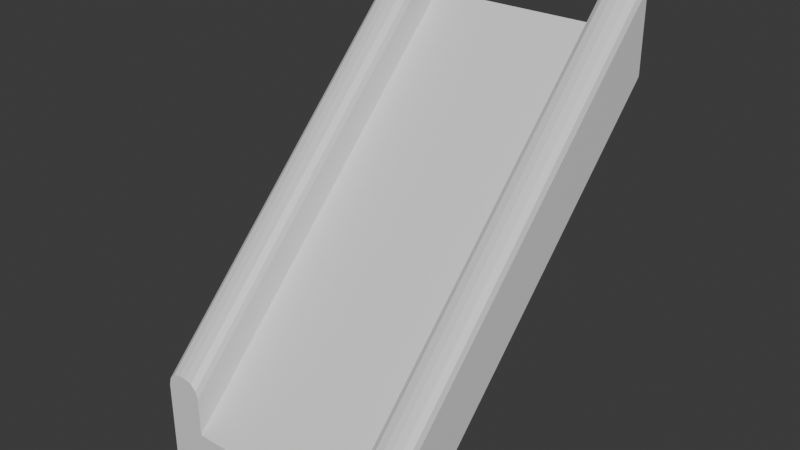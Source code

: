 # Source: slope.blend  (saved by Blender 4.3.32; exported with 4.5.12 LTS)
import bpy
from mathutils import Matrix  # noqa: F401  (used for matrix-valued properties, if any)

bpy.ops.wm.read_factory_settings(use_empty=True)
scene = bpy.context.scene
scene.name = 'Scene'

# ---- collections
col_collection = bpy.data.collections.new('Collection'); scene.collection.children.link(col_collection)

# ---- materials (node trees are filled in below, after node groups)
mat_material = bpy.data.materials.new('Material')
mat_material.alpha_threshold = 0.0
mat_material.roughness = 0.5
mat_material.line_color = (0.0, 0.0, 0.0, 1.0)

# ---- material node trees
mat_material.use_nodes = True; mat_material.node_tree.nodes.clear()
_N = mat_material.node_tree.nodes; _L = mat_material.node_tree.links
n0 = _N.new('ShaderNodeOutputMaterial'); n0.name = 'Material Output'; n0.location = (300, 300)
n1 = _N.new('ShaderNodeBsdfPrincipled'); n1.name = 'Principled BSDF'; n1.location = (10, 300)
n1.inputs[3].default_value = 1.45
_L.new(n1.outputs[0], n0.inputs[0])
n0.is_active_output = True

# ---- world
world_world = bpy.data.worlds.new('World'); scene.world = world_world
world_world.use_nodes = True; world_world.node_tree.nodes.clear()
_N = world_world.node_tree.nodes; _L = world_world.node_tree.links
n0 = _N.new('ShaderNodeOutputWorld'); n0.name = 'World Output'; n0.location = (300, 300)
n1 = _N.new('ShaderNodeBackground'); n1.name = 'Background'; n1.location = (10, 300)
n1.inputs[0].default_value = (0.05088, 0.05088, 0.05088, 1.0)
_L.new(n1.outputs[0], n0.inputs[0])
n0.is_active_output = True
world_world.color = (0.05088, 0.05088, 0.05088)
world_world.sun_shadow_jitter_overblur = 0.0

# ---- meshes
me_cube = bpy.data.meshes.new('Cube')
me_cube.from_pydata([(2.503, 4.528, 9.578), (2.503, 4.528, 8.561), (2.503, -4.528, 0.5088), (2.503, -4.528, -0.5088), (-2.503, 4.528, 9.578), (-2.503, 4.528, 8.561), (-2.503, -4.528, 0.5088), (-2.503, -4.528, -0.5088), (-3.512, 4.528, 9.578), (-3.512, 4.528, 8.561), (-3.512, -4.528, 0.5088), (-3.512, -4.528, -0.5088), (3.512, 4.528, 9.578), (3.512, 4.528, 8.561), (3.512, -4.528, 0.5088), (3.512, -4.528, -0.5088), (2.503, 4.528, 10.66), (2.914, 4.528, 11.07), (2.558, 4.528, 10.86), (2.708, 4.528, 11.01), (2.914, -4.528, 2.0), (2.503, -4.528, 1.589), (2.708, -4.528, 1.945), (2.558, -4.528, 1.795), (3.101, 4.528, 11.07), (3.512, 4.528, 10.66), (3.306, 4.528, 11.01), (3.457, 4.528, 10.86), (3.512, -4.528, 1.589), (3.101, -4.528, 2.0), (3.457, -4.528, 1.795), (3.306, -4.528, 1.945), (-2.914, 4.528, 11.04), (-2.503, 4.528, 10.63), (-2.708, 4.528, 10.99), (-2.558, 4.528, 10.84), (-2.503, -4.528, 1.561), (-2.914, -4.528, 1.972), (-2.558, -4.528, 1.766), (-2.708, -4.528, 1.917), (-3.512, 4.528, 10.63), (-3.101, 4.528, 11.04), (-3.457, 4.528, 10.84), (-3.307, 4.528, 10.99), (-3.101, -4.528, 1.972), (-3.512, -4.528, 1.561), (-3.307, -4.528, 1.917), (-3.457, -4.528, 1.766)], [], [(0, 4, 6, 2), (3, 2, 6, 7), (5, 7, 11, 9), (5, 1, 3, 7), (1, 0, 12, 13), (5, 4, 0, 1), (11, 10, 8, 9), (10, 6, 36, 38, 39, 37, 44, 46, 47, 45), (4, 5, 9, 8), (7, 6, 10, 11), (13, 12, 14, 15), (3, 1, 13, 15), (2, 14, 28, 30, 31, 29, 20, 22, 23, 21), (2, 3, 15, 14), (12, 0, 16, 18, 19, 17, 24, 26, 27, 25), (37, 32, 41, 44), (17, 20, 29, 24), (14, 12, 25, 28), (4, 8, 40, 42, 43, 41, 32, 34, 35, 33), (6, 4, 33, 36), (8, 10, 45, 40), (16, 21, 23, 18), (18, 23, 22, 19), (19, 22, 20, 17), (24, 29, 31, 26), (26, 31, 30, 27), (27, 30, 28, 25), (36, 33, 35, 38), (38, 35, 34, 39), (39, 34, 32, 37), (44, 41, 43, 46), (46, 43, 42, 47), (47, 42, 40, 45), (0, 2, 21, 16)])
_uv = me_cube.uv_layers.new(name='UVMap')
_uv.uv.foreach_set('vector', [0.625, 0.5, 0.875, 0.5, 0.875, 0.75, 0.625, 0.75, 0.375, 0.75, 0.625, 0.75, 0.625, 1.0, 0.375, 1.0, 0.125, 0.5, 0.125, 0.75, 0.125, 0.75, 0.125, 0.5, 0.125, 0.5, 0.375, 0.5, 0.375, 0.75, 0.125, 0.75, 0.375, 0.5, 0.625, 0.5, 0.625, 0.5, 0.375, 0.5, 0.375, 0.25, 0.625, 0.25, 0.625, 0.5, 0.375, 0.5, 0.375, 0.0, 0.625, 0.0, 0.625, 0.25, 0.375, 0.25, 0.625, 1.0, 0.625, 1.0, 0.625, 1.0, 0.625, 1.0, 0.625, 1.0, 0.625, 1.0, 0.625, 1.0, 0.625, 1.0, 0.625, 1.0, 0.625, 1.0, 0.625, 0.25, 0.375, 0.25, 0.375, 0.25, 0.625, 0.25, 0.375, 1.0, 0.625, 1.0, 0.625, 1.0, 0.375, 1.0, 0.375, 0.5, 0.625, 0.5, 0.625, 0.75, 0.375, 0.75, 0.375, 0.75, 0.375, 0.5, 0.375, 0.5, 0.375, 0.75, 0.625, 0.75, 0.625, 0.75, 0.625, 0.75, 0.625, 0.75, 0.625, 0.75, 0.625, 0.75, 0.625, 0.75, 0.625, 0.75, 0.625, 0.75, 0.625, 0.75, 0.625, 0.75, 0.375, 0.75, 0.375, 0.75, 0.625, 0.75, 0.625, 0.5, 0.625, 0.5, 0.625, 0.5, 0.625, 0.5, 0.625, 0.5, 0.625, 0.5, 0.625, 0.5, 0.625, 0.5, 0.625, 0.5, 0.625, 0.5, 0.875, 0.75, 0.875, 0.5, 0.875, 0.5, 0.875, 0.75, 0.625, 0.5, 0.625, 0.75, 0.625, 0.75, 0.625, 0.5, 0.625, 0.75, 0.625, 0.5, 0.625, 0.5, 0.625, 0.75, 0.625, 0.25, 0.625, 0.25, 0.625, 0.25, 0.625, 0.25, 0.625, 0.25, 0.625, 0.25, 0.625, 0.25, 0.625, 0.25, 0.625, 0.25, 0.625, 0.25, 0.875, 0.75, 0.875, 0.5, 0.875, 0.5, 0.875, 0.75, 0.625, 0.25, 0.625, 0.0, 0.625, 0.0, 0.625, 0.25, 0.625, 0.5, 0.625, 0.75, 0.625, 0.75, 0.625, 0.5, 0.625, 0.5, 0.625, 0.75, 0.625, 0.75, 0.625, 0.5, 0.625, 0.5, 0.625, 0.75, 0.625, 0.75, 0.625, 0.5, 0.625, 0.5, 0.625, 0.75, 0.625, 0.75, 0.625, 0.5, 0.625, 0.5, 0.625, 0.75, 0.625, 0.75, 0.625, 0.5, 0.625, 0.5, 0.625, 0.75, 0.625, 0.75, 0.625, 0.5, 0.875, 0.75, 0.875, 0.5, 0.875, 0.5, 0.875, 0.75, 0.875, 0.75, 0.875, 0.5, 0.875, 0.5, 0.875, 0.75, 0.875, 0.75, 0.875, 0.5, 0.875, 0.5, 0.875, 0.75, 0.875, 0.75, 0.875, 0.5, 0.875, 0.5, 0.875, 0.75, 0.625, 0.0, 0.625, 0.25, 0.625, 0.25, 0.625, 0.0, 0.625, 0.0, 0.625, 0.25, 0.625, 0.25, 0.625, 0.0, 0.625, 0.5, 0.625, 0.75, 0.625, 0.75, 0.625, 0.5])
me_cube.materials.append(mat_material)
me_cube.use_mirror_vertex_groups = False
me_cube.update()

# ---- objects
ob_cube = bpy.data.objects.new('Cube', me_cube)

# ---- transforms, parenting, visibility, modifiers, constraints
ob_cube.location = (0.0, 0.0, 0.0)
ob_cube.scale = (1.987, 1.987, 1.987)
ob_cube.lock_rotations_4d = False
ob_cube.empty_display_type = 'ARROWS'
ob_cube.lineart.crease_threshold = 0.0

# ---- collection membership
col_collection.objects.link(ob_cube)

# ---- scene / render settings (as saved in the file)
scene.frame_start = 1; scene.frame_end = 250; scene.frame_set(1)
scene.render.engine = 'BLENDER_EEVEE_NEXT'
bpy.context.view_layer.update()

# ---- added for rendering (the .blend has no active camera and no usable light): camera, sun
cam_auto = bpy.data.cameras.new('AutoCamera')
cam_auto.lens = 50.0
cam_auto.sensor_width = 36.0
cam_auto.clip_end = 1000.0
ob_auto_camera = bpy.data.objects.new('AutoCamera', cam_auto)
scene.collection.objects.link(ob_auto_camera)
ob_auto_camera.location = (29.949, -35.9394, 34.4516)
ob_auto_camera.rotation_euler = (1.09748, -7.21219e-08, 0.694738)
scene.camera = ob_auto_camera
light_auto_sun = bpy.data.lights.new('AutoSun', 'SUN')
light_auto_sun.energy = 3.0
light_auto_sun.angle = 0.0523599
ob_auto_sun = bpy.data.objects.new('AutoSun', light_auto_sun)
scene.collection.objects.link(ob_auto_sun)
ob_auto_sun.rotation_euler = (0.872665, 0.174533, 0.523599)
bpy.context.view_layer.update()

